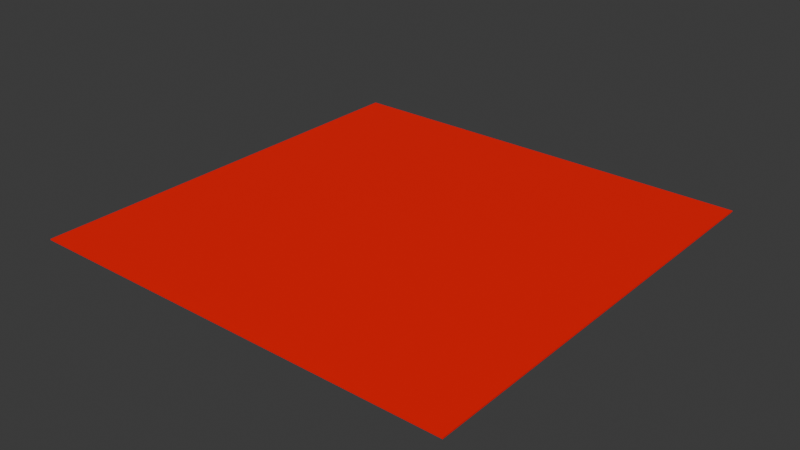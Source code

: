 # Source: red.blend  (saved by Blender 4.0.36; exported with 4.5.12 LTS)
import bpy
from mathutils import Matrix  # noqa: F401  (used for matrix-valued properties, if any)

bpy.ops.wm.read_factory_settings(use_empty=True)
scene = bpy.context.scene
scene.name = 'Scene'

# ---- collections
col_collection = bpy.data.collections.new('Collection'); scene.collection.children.link(col_collection)

# ---- materials (node trees are filled in below, after node groups)
mat_material = bpy.data.materials.new('Material')
mat_material.alpha_threshold = 0.0
mat_material.use_transparent_shadow = False
mat_material.roughness = 0.5
mat_material.line_color = (0.0, 0.0, 0.0, 1.0)

# ---- material node trees
mat_material.use_nodes = True; mat_material.node_tree.nodes.clear()
_N = mat_material.node_tree.nodes; _L = mat_material.node_tree.links
n0 = _N.new('ShaderNodeOutputMaterial'); n0.name = 'Material Output'; n0.location = (300, 300)
n1 = _N.new('ShaderNodeBsdfPrincipled'); n1.name = 'Principled BSDF'; n1.location = (10, 300)
n1.inputs[0].default_value = (1.0, 0.0, 0.0, 1.0)
n1.inputs[3].default_value = 1.45
_L.new(n1.outputs[0], n0.inputs[0])
n0.is_active_output = True

# ---- world
world_world = bpy.data.worlds.new('World'); scene.world = world_world
world_world.use_nodes = True; world_world.node_tree.nodes.clear()
_N = world_world.node_tree.nodes; _L = world_world.node_tree.links
n0 = _N.new('ShaderNodeOutputWorld'); n0.name = 'World Output'; n0.location = (300, 300)
n1 = _N.new('ShaderNodeBackground'); n1.name = 'Background'; n1.location = (10, 300)
n1.inputs[0].default_value = (0.05088, 0.05088, 0.05088, 1.0)
_L.new(n1.outputs[0], n0.inputs[0])
n0.is_active_output = True
world_world.color = (0.05088, 0.05088, 0.05088)
world_world.use_sun_shadow = False
world_world.sun_shadow_jitter_overblur = 0.0

# ---- meshes
me_cube_001 = bpy.data.meshes.new('Cube.001')
me_cube_001.from_pydata([(-0.5, -0.5, 4.657e-09), (-0.5, -0.5, 0.0025), (-0.5, 0.5, 4.657e-09), (-0.5, 0.5, 0.0025), (0.5, -0.5, 4.657e-09), (0.5, -0.5, 0.0025), (0.5, 0.5, 4.657e-09), (0.5, 0.5, 0.0025)], [], [(0, 1, 3, 2), (2, 3, 7, 6), (6, 7, 5, 4), (4, 5, 1, 0), (2, 6, 4, 0), (7, 3, 1, 5)])
_uv = me_cube_001.uv_layers.new(name='UVMap')
_uv.uv.foreach_set('vector', [0.375, 0.0, 0.625, 0.0, 0.625, 0.25, 0.375, 0.25, 0.375, 0.25, 0.625, 0.25, 0.625, 0.5, 0.375, 0.5, 0.375, 0.5, 0.625, 0.5, 0.625, 0.75, 0.375, 0.75, 0.375, 0.75, 0.625, 0.75, 0.625, 1.0, 0.375, 1.0, 0.125, 0.5, 0.375, 0.5, 0.375, 0.75, 0.125, 0.75, 0.625, 0.5, 0.875, 0.5, 0.875, 0.75, 0.625, 0.75])
me_cube_001.materials.append(mat_material)
me_cube_001.update()

# ---- objects
ob_cube = bpy.data.objects.new('Cube', me_cube_001)

# ---- transforms, parenting, visibility, modifiers, constraints
ob_cube.location = (0.0, 0.0, 0.0)

# ---- collection membership
col_collection.objects.link(ob_cube)

# ---- scene / render settings (as saved in the file)
scene.frame_start = 1; scene.frame_end = 250; scene.frame_set(1)
scene.render.engine = 'BLENDER_EEVEE_NEXT'
scene.cycles.sampling_pattern = 'TABULATED_SOBOL'
bpy.context.view_layer.update()

# ---- added for rendering (the .blend has no active camera and no usable light): camera, sun
cam_auto = bpy.data.cameras.new('AutoCamera')
cam_auto.lens = 50.0
cam_auto.sensor_width = 36.0
cam_auto.clip_end = 1000.0
ob_auto_camera = bpy.data.objects.new('AutoCamera', cam_auto)
scene.collection.objects.link(ob_auto_camera)
ob_auto_camera.location = (1.30847, -1.57016, 1.04802)
ob_auto_camera.rotation_euler = (1.09748, -7.21219e-08, 0.694738)
scene.camera = ob_auto_camera
light_auto_sun = bpy.data.lights.new('AutoSun', 'SUN')
light_auto_sun.energy = 3.0
light_auto_sun.angle = 0.0523599
ob_auto_sun = bpy.data.objects.new('AutoSun', light_auto_sun)
scene.collection.objects.link(ob_auto_sun)
ob_auto_sun.rotation_euler = (0.872665, 0.174533, 0.523599)
bpy.context.view_layer.update()
